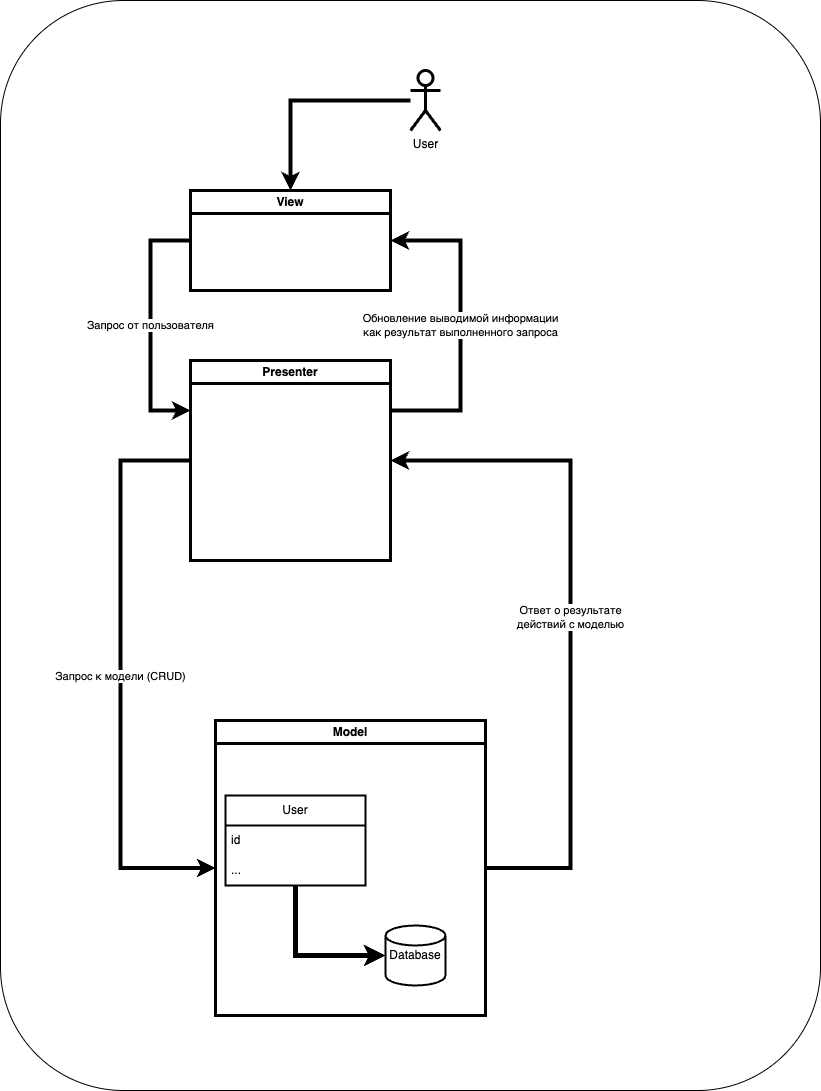

The diagram above was exported from draw.io. Its source (the exported page's mxGraphModel, read from the mxfile embedded in the PNG):
<mxGraphModel dx="1236" dy="2081" grid="1" gridSize="10" guides="1" tooltips="1" connect="1" arrows="1" fold="1" page="1" pageScale="1" pageWidth="827" pageHeight="1169" math="0" shadow="0">
  <root>
    <mxCell id="0" />
    <mxCell id="1" parent="0" />
    <mxCell id="lcRF8J7kT3ZUYSk8BuyR-16" value="" style="rounded=1;whiteSpace=wrap;html=1;" vertex="1" parent="1">
      <mxGeometry y="-110" width="820" height="1090" as="geometry" />
    </mxCell>
    <mxCell id="lcRF8J7kT3ZUYSk8BuyR-14" value="Запрос от пользователя" style="edgeStyle=orthogonalEdgeStyle;rounded=0;orthogonalLoop=1;jettySize=auto;html=1;entryX=0;entryY=0.25;entryDx=0;entryDy=0;strokeWidth=4;" edge="1" parent="1" source="lcRF8J7kT3ZUYSk8BuyR-1" target="lcRF8J7kT3ZUYSk8BuyR-10">
      <mxGeometry relative="1" as="geometry">
        <Array as="points">
          <mxPoint x="150" y="130" />
          <mxPoint x="150" y="300" />
        </Array>
      </mxGeometry>
    </mxCell>
    <mxCell id="lcRF8J7kT3ZUYSk8BuyR-1" value="View" style="swimlane;whiteSpace=wrap;html=1;strokeWidth=3;" vertex="1" parent="1">
      <mxGeometry x="190" y="80" width="200" height="100" as="geometry" />
    </mxCell>
    <mxCell id="lcRF8J7kT3ZUYSk8BuyR-11" style="edgeStyle=orthogonalEdgeStyle;rounded=0;orthogonalLoop=1;jettySize=auto;html=1;entryX=0.5;entryY=0;entryDx=0;entryDy=0;strokeWidth=4;" edge="1" parent="1" source="lcRF8J7kT3ZUYSk8BuyR-2" target="lcRF8J7kT3ZUYSk8BuyR-1">
      <mxGeometry relative="1" as="geometry" />
    </mxCell>
    <mxCell id="lcRF8J7kT3ZUYSk8BuyR-2" value="User" style="shape=umlActor;verticalLabelPosition=bottom;verticalAlign=top;html=1;outlineConnect=0;strokeWidth=3;" vertex="1" parent="1">
      <mxGeometry x="410" y="-40" width="30" height="60" as="geometry" />
    </mxCell>
    <mxCell id="lcRF8J7kT3ZUYSk8BuyR-13" value="Ответ о результате&lt;div&gt;действий с моделью&lt;/div&gt;" style="edgeStyle=orthogonalEdgeStyle;rounded=0;orthogonalLoop=1;jettySize=auto;html=1;entryX=1;entryY=0.5;entryDx=0;entryDy=0;strokeWidth=4;" edge="1" parent="1" source="lcRF8J7kT3ZUYSk8BuyR-9" target="lcRF8J7kT3ZUYSk8BuyR-10">
      <mxGeometry relative="1" as="geometry">
        <Array as="points">
          <mxPoint x="570" y="758" />
          <mxPoint x="570" y="350" />
        </Array>
      </mxGeometry>
    </mxCell>
    <mxCell id="lcRF8J7kT3ZUYSk8BuyR-9" value="Model" style="swimlane;whiteSpace=wrap;html=1;strokeWidth=3;" vertex="1" parent="1">
      <mxGeometry x="215" y="610" width="270" height="295" as="geometry" />
    </mxCell>
    <mxCell id="lcRF8J7kT3ZUYSk8BuyR-3" value="Database" style="strokeWidth=2;html=1;shape=mxgraph.flowchart.database;whiteSpace=wrap;" vertex="1" parent="lcRF8J7kT3ZUYSk8BuyR-9">
      <mxGeometry x="170" y="205" width="60" height="60" as="geometry" />
    </mxCell>
    <mxCell id="lcRF8J7kT3ZUYSk8BuyR-4" value="User" style="swimlane;fontStyle=0;childLayout=stackLayout;horizontal=1;startSize=30;horizontalStack=0;resizeParent=1;resizeParentMax=0;resizeLast=0;collapsible=1;marginBottom=0;whiteSpace=wrap;html=1;strokeWidth=2;" vertex="1" parent="lcRF8J7kT3ZUYSk8BuyR-9">
      <mxGeometry x="10" y="75" width="140" height="90" as="geometry" />
    </mxCell>
    <mxCell id="lcRF8J7kT3ZUYSk8BuyR-5" value="id" style="text;strokeColor=none;fillColor=none;align=left;verticalAlign=middle;spacingLeft=4;spacingRight=4;overflow=hidden;points=[[0,0.5],[1,0.5]];portConstraint=eastwest;rotatable=0;whiteSpace=wrap;html=1;" vertex="1" parent="lcRF8J7kT3ZUYSk8BuyR-4">
      <mxGeometry y="30" width="140" height="30" as="geometry" />
    </mxCell>
    <mxCell id="lcRF8J7kT3ZUYSk8BuyR-6" value="..." style="text;strokeColor=none;fillColor=none;align=left;verticalAlign=middle;spacingLeft=4;spacingRight=4;overflow=hidden;points=[[0,0.5],[1,0.5]];portConstraint=eastwest;rotatable=0;whiteSpace=wrap;html=1;" vertex="1" parent="lcRF8J7kT3ZUYSk8BuyR-4">
      <mxGeometry y="60" width="140" height="30" as="geometry" />
    </mxCell>
    <mxCell id="lcRF8J7kT3ZUYSk8BuyR-8" style="edgeStyle=orthogonalEdgeStyle;rounded=0;orthogonalLoop=1;jettySize=auto;html=1;entryX=0;entryY=0.5;entryDx=0;entryDy=0;entryPerimeter=0;strokeWidth=5;" edge="1" parent="lcRF8J7kT3ZUYSk8BuyR-9" source="lcRF8J7kT3ZUYSk8BuyR-4" target="lcRF8J7kT3ZUYSk8BuyR-3">
      <mxGeometry relative="1" as="geometry">
        <Array as="points">
          <mxPoint x="80" y="235" />
        </Array>
      </mxGeometry>
    </mxCell>
    <mxCell id="lcRF8J7kT3ZUYSk8BuyR-12" value="Запрос к модели (CRUD)" style="edgeStyle=orthogonalEdgeStyle;rounded=0;orthogonalLoop=1;jettySize=auto;html=1;strokeWidth=4;entryX=0;entryY=0.5;entryDx=0;entryDy=0;" edge="1" parent="1" source="lcRF8J7kT3ZUYSk8BuyR-10" target="lcRF8J7kT3ZUYSk8BuyR-9">
      <mxGeometry relative="1" as="geometry">
        <mxPoint x="210" y="758" as="targetPoint" />
        <Array as="points">
          <mxPoint x="120" y="350" />
          <mxPoint x="120" y="758" />
        </Array>
      </mxGeometry>
    </mxCell>
    <mxCell id="lcRF8J7kT3ZUYSk8BuyR-15" value="Обновление выводимой информации&lt;div&gt;как результат выполненного запроса&lt;/div&gt;" style="edgeStyle=orthogonalEdgeStyle;rounded=0;orthogonalLoop=1;jettySize=auto;html=1;entryX=1;entryY=0.5;entryDx=0;entryDy=0;strokeWidth=4;" edge="1" parent="1" source="lcRF8J7kT3ZUYSk8BuyR-10" target="lcRF8J7kT3ZUYSk8BuyR-1">
      <mxGeometry relative="1" as="geometry">
        <Array as="points">
          <mxPoint x="460" y="300" />
          <mxPoint x="460" y="130" />
        </Array>
      </mxGeometry>
    </mxCell>
    <mxCell id="lcRF8J7kT3ZUYSk8BuyR-10" value="Presenter" style="swimlane;whiteSpace=wrap;html=1;strokeWidth=3;" vertex="1" parent="1">
      <mxGeometry x="190" y="250" width="200" height="200" as="geometry" />
    </mxCell>
  </root>
</mxGraphModel>